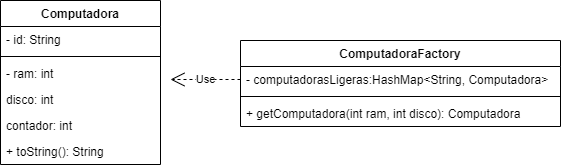

The diagram above was exported from draw.io. Its source (the exported page's mxGraphModel, read from the mxfile embedded in the PNG):
<mxGraphModel dx="461" dy="644" grid="1" gridSize="10" guides="1" tooltips="1" connect="1" arrows="1" fold="1" page="1" pageScale="1" pageWidth="827" pageHeight="1169" math="0" shadow="0">
  <root>
    <mxCell id="0" />
    <mxCell id="1" parent="0" />
    <mxCell id="-ndda44luceSexaVSouc-1" value="Computadora" style="swimlane;fontStyle=1;align=center;verticalAlign=top;childLayout=stackLayout;horizontal=1;startSize=26;horizontalStack=0;resizeParent=1;resizeParentMax=0;resizeLast=0;collapsible=1;marginBottom=0;" vertex="1" parent="1">
      <mxGeometry x="30" y="30" width="160" height="164" as="geometry" />
    </mxCell>
    <mxCell id="-ndda44luceSexaVSouc-2" value="- id: String" style="text;strokeColor=none;fillColor=none;align=left;verticalAlign=top;spacingLeft=4;spacingRight=4;overflow=hidden;rotatable=0;points=[[0,0.5],[1,0.5]];portConstraint=eastwest;" vertex="1" parent="-ndda44luceSexaVSouc-1">
      <mxGeometry y="26" width="160" height="26" as="geometry" />
    </mxCell>
    <mxCell id="-ndda44luceSexaVSouc-3" value="" style="line;strokeWidth=1;fillColor=none;align=left;verticalAlign=middle;spacingTop=-1;spacingLeft=3;spacingRight=3;rotatable=0;labelPosition=right;points=[];portConstraint=eastwest;" vertex="1" parent="-ndda44luceSexaVSouc-1">
      <mxGeometry y="52" width="160" height="8" as="geometry" />
    </mxCell>
    <mxCell id="-ndda44luceSexaVSouc-4" value="- ram: int" style="text;strokeColor=none;fillColor=none;align=left;verticalAlign=top;spacingLeft=4;spacingRight=4;overflow=hidden;rotatable=0;points=[[0,0.5],[1,0.5]];portConstraint=eastwest;" vertex="1" parent="-ndda44luceSexaVSouc-1">
      <mxGeometry y="60" width="160" height="26" as="geometry" />
    </mxCell>
    <mxCell id="-ndda44luceSexaVSouc-5" value="disco: int" style="text;strokeColor=none;fillColor=none;align=left;verticalAlign=top;spacingLeft=4;spacingRight=4;overflow=hidden;rotatable=0;points=[[0,0.5],[1,0.5]];portConstraint=eastwest;" vertex="1" parent="-ndda44luceSexaVSouc-1">
      <mxGeometry y="86" width="160" height="26" as="geometry" />
    </mxCell>
    <mxCell id="-ndda44luceSexaVSouc-6" value="contador: int" style="text;strokeColor=none;fillColor=none;align=left;verticalAlign=top;spacingLeft=4;spacingRight=4;overflow=hidden;rotatable=0;points=[[0,0.5],[1,0.5]];portConstraint=eastwest;" vertex="1" parent="-ndda44luceSexaVSouc-1">
      <mxGeometry y="112" width="160" height="26" as="geometry" />
    </mxCell>
    <mxCell id="-ndda44luceSexaVSouc-7" value="+ toString(): String" style="text;strokeColor=none;fillColor=none;align=left;verticalAlign=top;spacingLeft=4;spacingRight=4;overflow=hidden;rotatable=0;points=[[0,0.5],[1,0.5]];portConstraint=eastwest;" vertex="1" parent="-ndda44luceSexaVSouc-1">
      <mxGeometry y="138" width="160" height="26" as="geometry" />
    </mxCell>
    <mxCell id="-ndda44luceSexaVSouc-8" value="ComputadoraFactory" style="swimlane;fontStyle=1;align=center;verticalAlign=top;childLayout=stackLayout;horizontal=1;startSize=26;horizontalStack=0;resizeParent=1;resizeParentMax=0;resizeLast=0;collapsible=1;marginBottom=0;" vertex="1" parent="1">
      <mxGeometry x="270" y="70" width="320" height="86" as="geometry" />
    </mxCell>
    <mxCell id="-ndda44luceSexaVSouc-9" value="- computadorasLigeras:HashMap&lt;String, Computadora&gt;" style="text;strokeColor=none;fillColor=none;align=left;verticalAlign=top;spacingLeft=4;spacingRight=4;overflow=hidden;rotatable=0;points=[[0,0.5],[1,0.5]];portConstraint=eastwest;" vertex="1" parent="-ndda44luceSexaVSouc-8">
      <mxGeometry y="26" width="320" height="26" as="geometry" />
    </mxCell>
    <mxCell id="-ndda44luceSexaVSouc-10" value="" style="line;strokeWidth=1;fillColor=none;align=left;verticalAlign=middle;spacingTop=-1;spacingLeft=3;spacingRight=3;rotatable=0;labelPosition=right;points=[];portConstraint=eastwest;" vertex="1" parent="-ndda44luceSexaVSouc-8">
      <mxGeometry y="52" width="320" height="8" as="geometry" />
    </mxCell>
    <mxCell id="-ndda44luceSexaVSouc-11" value="+ getComputadora(int ram, int disco): Computadora" style="text;strokeColor=none;fillColor=none;align=left;verticalAlign=top;spacingLeft=4;spacingRight=4;overflow=hidden;rotatable=0;points=[[0,0.5],[1,0.5]];portConstraint=eastwest;" vertex="1" parent="-ndda44luceSexaVSouc-8">
      <mxGeometry y="60" width="320" height="26" as="geometry" />
    </mxCell>
    <mxCell id="-ndda44luceSexaVSouc-15" value="Use" style="endArrow=open;endSize=12;dashed=1;html=1;rounded=0;exitX=0;exitY=0.5;exitDx=0;exitDy=0;" edge="1" parent="1" source="-ndda44luceSexaVSouc-9">
      <mxGeometry width="160" relative="1" as="geometry">
        <mxPoint x="150" y="330" as="sourcePoint" />
        <mxPoint x="200" y="109" as="targetPoint" />
      </mxGeometry>
    </mxCell>
  </root>
</mxGraphModel>